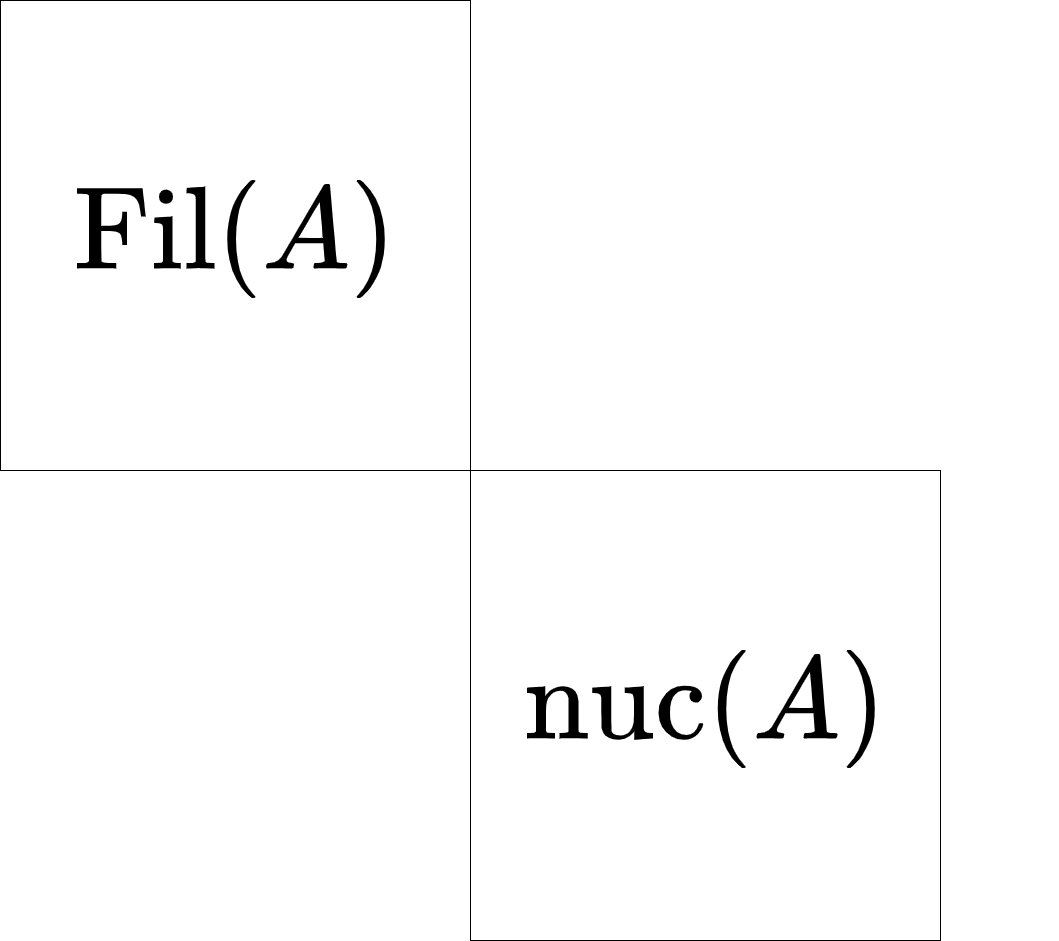

The diagram above was exported from draw.io. Its source (the exported page's mxGraphModel, read from the mxfile embedded in the PNG):
<mxGraphModel dx="2487" dy="223" grid="1" gridSize="10" guides="1" tooltips="1" connect="1" arrows="1" fold="1" page="1" pageScale="1" pageWidth="1600" pageHeight="1200" math="1" shadow="0">
  <root>
    <mxCell id="0" />
    <mxCell id="1" parent="0" />
    <mxCell id="2" value="&lt;font style=&quot;font-size: 100px;&quot;&gt;&lt;svg style=&quot;vertical-align: -0.566ex;&quot; xmlns:xlink=&quot;http://www.w3.org/1999/xlink&quot; viewBox=&quot;0 -750 2737 1000&quot; role=&quot;img&quot; height=&quot;2.262ex&quot; width=&quot;6.192ex&quot; xmlns=&quot;http://www.w3.org/2000/svg&quot;&gt;&lt;defs&gt;&lt;path d=&quot;M128 619Q121 626 117 628T101 631T58 634H25V680H582V676Q584 670 596 560T610 444V440H570V444Q563 493 561 501Q555 538 543 563T516 601T477 622T431 631T374 633H334H286Q252 633 244 631T233 621Q232 619 232 490V363H284Q287 363 303 363T327 364T349 367T372 373T389 385Q407 403 410 459V480H450V200H410V221Q407 276 389 296Q381 303 371 307T348 313T327 316T303 317T284 317H232V189L233 61Q240 54 245 52T270 48T333 46H360V0H348Q324 3 182 3Q51 3 36 0H25V46H58Q100 47 109 49T128 61V619Z&quot; id=&quot;MJX-2-TEX-N-46&quot;&gt;&lt;/path&gt;&lt;path d=&quot;M69 609Q69 637 87 653T131 669Q154 667 171 652T188 609Q188 579 171 564T129 549Q104 549 87 564T69 609ZM247 0Q232 3 143 3Q132 3 106 3T56 1L34 0H26V46H42Q70 46 91 49Q100 53 102 60T104 102V205V293Q104 345 102 359T88 378Q74 385 41 385H30V408Q30 431 32 431L42 432Q52 433 70 434T106 436Q123 437 142 438T171 441T182 442H185V62Q190 52 197 50T232 46H255V0H247Z&quot; id=&quot;MJX-2-TEX-N-69&quot;&gt;&lt;/path&gt;&lt;path d=&quot;M42 46H56Q95 46 103 60V68Q103 77 103 91T103 124T104 167T104 217T104 272T104 329Q104 366 104 407T104 482T104 542T103 586T103 603Q100 622 89 628T44 637H26V660Q26 683 28 683L38 684Q48 685 67 686T104 688Q121 689 141 690T171 693T182 694H185V379Q185 62 186 60Q190 52 198 49Q219 46 247 46H263V0H255L232 1Q209 2 183 2T145 3T107 3T57 1L34 0H26V46H42Z&quot; id=&quot;MJX-2-TEX-N-6C&quot;&gt;&lt;/path&gt;&lt;path d=&quot;M94 250Q94 319 104 381T127 488T164 576T202 643T244 695T277 729T302 750H315H319Q333 750 333 741Q333 738 316 720T275 667T226 581T184 443T167 250T184 58T225 -81T274 -167T316 -220T333 -241Q333 -250 318 -250H315H302L274 -226Q180 -141 137 -14T94 250Z&quot; id=&quot;MJX-2-TEX-N-28&quot;&gt;&lt;/path&gt;&lt;path d=&quot;M208 74Q208 50 254 46Q272 46 272 35Q272 34 270 22Q267 8 264 4T251 0Q249 0 239 0T205 1T141 2Q70 2 50 0H42Q35 7 35 11Q37 38 48 46H62Q132 49 164 96Q170 102 345 401T523 704Q530 716 547 716H555H572Q578 707 578 706L606 383Q634 60 636 57Q641 46 701 46Q726 46 726 36Q726 34 723 22Q720 7 718 4T704 0Q701 0 690 0T651 1T578 2Q484 2 455 0H443Q437 6 437 9T439 27Q443 40 445 43L449 46H469Q523 49 533 63L521 213H283L249 155Q208 86 208 74ZM516 260Q516 271 504 416T490 562L463 519Q447 492 400 412L310 260L413 259Q516 259 516 260Z&quot; id=&quot;MJX-2-TEX-I-1D434&quot;&gt;&lt;/path&gt;&lt;path d=&quot;M60 749L64 750Q69 750 74 750H86L114 726Q208 641 251 514T294 250Q294 182 284 119T261 12T224 -76T186 -143T145 -194T113 -227T90 -246Q87 -249 86 -250H74Q66 -250 63 -250T58 -247T55 -238Q56 -237 66 -225Q221 -64 221 250T66 725Q56 737 55 738Q55 746 60 749Z&quot; id=&quot;MJX-2-TEX-N-29&quot;&gt;&lt;/path&gt;&lt;/defs&gt;&lt;g transform=&quot;scale(1,-1)&quot; stroke-width=&quot;0&quot; fill=&quot;currentColor&quot; stroke=&quot;currentColor&quot;&gt;&lt;g data-mml-node=&quot;math&quot;&gt;&lt;g data-mjx-texclass=&quot;ORD&quot; data-mml-node=&quot;TeXAtom&quot;&gt;&lt;g data-mml-node=&quot;mi&quot;&gt;&lt;use xlink:href=&quot;#MJX-2-TEX-N-46&quot; data-c=&quot;46&quot;&gt;&lt;/use&gt;&lt;use transform=&quot;translate(653,0)&quot; xlink:href=&quot;#MJX-2-TEX-N-69&quot; data-c=&quot;69&quot;&gt;&lt;/use&gt;&lt;use transform=&quot;translate(931,0)&quot; xlink:href=&quot;#MJX-2-TEX-N-6C&quot; data-c=&quot;6C&quot;&gt;&lt;/use&gt;&lt;/g&gt;&lt;/g&gt;&lt;g transform=&quot;translate(1209,0)&quot; data-mml-node=&quot;mo&quot;&gt;&lt;use xlink:href=&quot;#MJX-2-TEX-N-28&quot; data-c=&quot;28&quot;&gt;&lt;/use&gt;&lt;/g&gt;&lt;g transform=&quot;translate(1598,0)&quot; data-mml-node=&quot;mi&quot;&gt;&lt;use xlink:href=&quot;#MJX-2-TEX-I-1D434&quot; data-c=&quot;1D434&quot;&gt;&lt;/use&gt;&lt;/g&gt;&lt;g transform=&quot;translate(2348,0)&quot; data-mml-node=&quot;mo&quot;&gt;&lt;use xlink:href=&quot;#MJX-2-TEX-N-29&quot; data-c=&quot;29&quot;&gt;&lt;/use&gt;&lt;/g&gt;&lt;/g&gt;&lt;/g&gt;&lt;/svg&gt;&lt;br&gt;&lt;/font&gt;" style="whiteSpace=wrap;html=1;aspect=fixed;" vertex="1" parent="1">
      <mxGeometry x="330" y="1330" width="470" height="470" as="geometry" />
    </mxCell>
    <mxCell id="3" value="&lt;font style=&quot;font-size: 100px;&quot;&gt;$$\mathrm{nuc}(A)$$&lt;/font&gt;" style="whiteSpace=wrap;html=1;aspect=fixed;" vertex="1" parent="1">
      <mxGeometry x="800" y="1800" width="470" height="470" as="geometry" />
    </mxCell>
  </root>
</mxGraphModel>